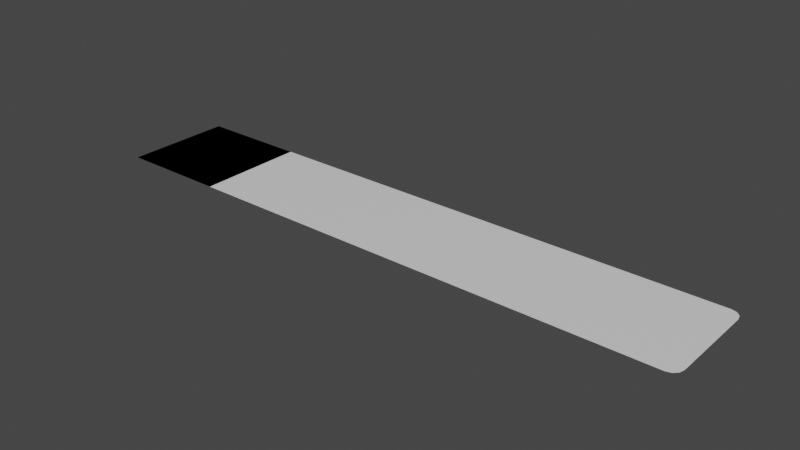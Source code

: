 # Source: UI.blend  (saved by Blender 2.93.21; exported with 4.5.12 LTS)
import bpy
from mathutils import Matrix  # noqa: F401  (used for matrix-valued properties, if any)

bpy.ops.wm.read_factory_settings(use_empty=True)
scene = bpy.context.scene
scene.name = 'Scene'

# ---- collections
col_cursor_white = bpy.data.collections.new('cursor_white'); scene.collection.children.link(col_cursor_white)
col_cursor_black = bpy.data.collections.new('cursor_black'); scene.collection.children.link(col_cursor_black)
col_cell_outliune = bpy.data.collections.new('cell_outliune'); scene.collection.children.link(col_cell_outliune)
col_valid_move = bpy.data.collections.new('valid_move'); scene.collection.children.link(col_valid_move)
col_capture_move = bpy.data.collections.new('capture_move'); scene.collection.children.link(col_capture_move)
col_pawn_promotion_background = bpy.data.collections.new('pawn_promotion_background'); scene.collection.children.link(col_pawn_promotion_background)
col_menu_restart = bpy.data.collections.new('menu_restart'); scene.collection.children.link(col_menu_restart)
col_menu_home = bpy.data.collections.new('menu_home'); scene.collection.children.link(col_menu_home)
col_piece_icons = bpy.data.collections.new('piece icons'); scene.collection.children.link(col_piece_icons)
col_white = bpy.data.collections.new('white'); col_piece_icons.children.link(col_white)
col_icon_white_pawn = bpy.data.collections.new('icon_white_pawn'); col_white.children.link(col_icon_white_pawn)
col_icon_white_rook = bpy.data.collections.new('icon_white_rook'); col_white.children.link(col_icon_white_rook)
col_icon_white_knight = bpy.data.collections.new('icon_white_knight'); col_white.children.link(col_icon_white_knight)
col_icon_white_bishop = bpy.data.collections.new('icon_white_bishop'); col_white.children.link(col_icon_white_bishop)
col_icon_white_queen = bpy.data.collections.new('icon_white_queen'); col_white.children.link(col_icon_white_queen)
col_icon_white_king = bpy.data.collections.new('icon_white_king'); col_white.children.link(col_icon_white_king)
col_black = bpy.data.collections.new('black'); col_piece_icons.children.link(col_black)
col_icon_black_pawn = bpy.data.collections.new('icon_black_pawn'); col_black.children.link(col_icon_black_pawn)
col_icon_black_rook = bpy.data.collections.new('icon_black_rook'); col_black.children.link(col_icon_black_rook)
col_icon_black_knight = bpy.data.collections.new('icon_black_knight'); col_black.children.link(col_icon_black_knight)
col_icon_black_bishop = bpy.data.collections.new('icon_black_bishop'); col_black.children.link(col_icon_black_bishop)
col_icon_black_queen = bpy.data.collections.new('icon_black_queen'); col_black.children.link(col_icon_black_queen)
col_icon_black_king = bpy.data.collections.new('icon_black_king'); col_black.children.link(col_icon_black_king)

# ---- materials (node trees are filled in below, after node groups)
mat_cursor_white = bpy.data.materials.new('cursor_white')
mat_cursor_white.use_transparent_shadow = False
mat_cursor_black = bpy.data.materials.new('cursor_black')
mat_cursor_black.use_transparent_shadow = False
mat_blank = bpy.data.materials.new('blank')
mat_blank.alpha_threshold = 0.0
mat_blank.use_transparent_shadow = False
mat_blank.line_color = (0.0, 0.0, 0.0, 1.0)
mat_menu_restart = bpy.data.materials.new('menu_restart')
mat_menu_restart.use_transparent_shadow = False
mat_menu_home = bpy.data.materials.new('menu_home')
mat_menu_home.use_transparent_shadow = False
mat_icon_white_pawn = bpy.data.materials.new('icon_white_pawn')
mat_icon_white_pawn.use_transparent_shadow = False
mat_icon_white_rook = bpy.data.materials.new('icon_white_rook')
mat_icon_white_rook.use_transparent_shadow = False
mat_icon_white_knight = bpy.data.materials.new('icon_white_knight')
mat_icon_white_knight.use_transparent_shadow = False
mat_icon_white_bishop = bpy.data.materials.new('icon_white_bishop')
mat_icon_white_bishop.use_transparent_shadow = False
mat_icon_white_queen = bpy.data.materials.new('icon_white_queen')
mat_icon_white_queen.use_transparent_shadow = False
mat_icon_white_king = bpy.data.materials.new('icon_white_king')
mat_icon_white_king.use_transparent_shadow = False
mat_icon_black_pawn = bpy.data.materials.new('icon_black_pawn')
mat_icon_black_pawn.use_transparent_shadow = False
mat_icon_black_rook = bpy.data.materials.new('icon_black_rook')
mat_icon_black_rook.use_transparent_shadow = False
mat_icon_black_knight = bpy.data.materials.new('icon_black_knight')
mat_icon_black_knight.use_transparent_shadow = False
mat_icon_black_bishop = bpy.data.materials.new('icon_black_bishop')
mat_icon_black_bishop.use_transparent_shadow = False
mat_icon_black_queen = bpy.data.materials.new('icon_black_queen')
mat_icon_black_queen.use_transparent_shadow = False
mat_icon_black_king = bpy.data.materials.new('icon_black_king')
mat_icon_black_king.use_transparent_shadow = False

# ---- material node trees
mat_cursor_white.use_nodes = True; mat_cursor_white.node_tree.nodes.clear()
_N = mat_cursor_white.node_tree.nodes; _L = mat_cursor_white.node_tree.links
n0 = _N.new('ShaderNodeBsdfPrincipled'); n0.name = 'Principled BSDF'; n0.location = (10, 300)
n0.distribution = 'GGX'
n0.subsurface_method = 'BURLEY'
n0.inputs[3].default_value = 1.45
n0.inputs[27].default_value = (0.0, 0.0, 0.0, 1.0)
n0.inputs[28].default_value = 1.0
n1 = _N.new('ShaderNodeOutputMaterial'); n1.name = 'Material Output'; n1.location = (300, 300)
_L.new(n0.outputs[0], n1.inputs[0])
n1.is_active_output = True
mat_cursor_black.use_nodes = True; mat_cursor_black.node_tree.nodes.clear()
_N = mat_cursor_black.node_tree.nodes; _L = mat_cursor_black.node_tree.links
n0 = _N.new('ShaderNodeBsdfPrincipled'); n0.name = 'Principled BSDF'; n0.location = (10, 300)
n0.distribution = 'GGX'
n0.subsurface_method = 'BURLEY'
n0.inputs[3].default_value = 1.45
n0.inputs[27].default_value = (0.0, 0.0, 0.0, 1.0)
n0.inputs[28].default_value = 1.0
n1 = _N.new('ShaderNodeOutputMaterial'); n1.name = 'Material Output'; n1.location = (300, 300)
_L.new(n0.outputs[0], n1.inputs[0])
n1.is_active_output = True
mat_blank.use_nodes = True; mat_blank.node_tree.nodes.clear()
_N = mat_blank.node_tree.nodes; _L = mat_blank.node_tree.links
n0 = _N.new('ShaderNodeOutputMaterial'); n0.name = 'Material Output'; n0.location = (300, 300)
n1 = _N.new('ShaderNodeBsdfPrincipled'); n1.name = 'Principled BSDF'; n1.location = (10, 300)
n1.distribution = 'GGX'
n1.subsurface_method = 'BURLEY'
n1.inputs[2].default_value = 0.4
n1.inputs[3].default_value = 1.45
n1.inputs[27].default_value = (0.0, 0.0, 0.0, 1.0)
n1.inputs[28].default_value = 1.0
_L.new(n1.outputs[0], n0.inputs[0])
n0.is_active_output = True
mat_menu_restart.use_nodes = True; mat_menu_restart.node_tree.nodes.clear()
_N = mat_menu_restart.node_tree.nodes; _L = mat_menu_restart.node_tree.links
n0 = _N.new('ShaderNodeBsdfPrincipled'); n0.name = 'Principled BSDF'; n0.location = (10, 300)
n0.distribution = 'GGX'
n0.subsurface_method = 'BURLEY'
n0.inputs[3].default_value = 1.45
n0.inputs[27].default_value = (0.0, 0.0, 0.0, 1.0)
n0.inputs[28].default_value = 1.0
n1 = _N.new('ShaderNodeOutputMaterial'); n1.name = 'Material Output'; n1.location = (300, 300)
_L.new(n0.outputs[0], n1.inputs[0])
n1.is_active_output = True
mat_menu_home.use_nodes = True; mat_menu_home.node_tree.nodes.clear()
_N = mat_menu_home.node_tree.nodes; _L = mat_menu_home.node_tree.links
n0 = _N.new('ShaderNodeBsdfPrincipled'); n0.name = 'Principled BSDF'; n0.location = (10, 300)
n0.distribution = 'GGX'
n0.subsurface_method = 'BURLEY'
n0.inputs[3].default_value = 1.45
n0.inputs[27].default_value = (0.0, 0.0, 0.0, 1.0)
n0.inputs[28].default_value = 1.0
n1 = _N.new('ShaderNodeOutputMaterial'); n1.name = 'Material Output'; n1.location = (300, 300)
_L.new(n0.outputs[0], n1.inputs[0])
n1.is_active_output = True
mat_icon_white_pawn.use_nodes = True; mat_icon_white_pawn.node_tree.nodes.clear()
_N = mat_icon_white_pawn.node_tree.nodes; _L = mat_icon_white_pawn.node_tree.links
n0 = _N.new('ShaderNodeBsdfPrincipled'); n0.name = 'Principled BSDF'; n0.location = (10, 300)
n0.distribution = 'GGX'
n0.subsurface_method = 'BURLEY'
n0.inputs[3].default_value = 1.45
n0.inputs[27].default_value = (0.0, 0.0, 0.0, 1.0)
n0.inputs[28].default_value = 1.0
n1 = _N.new('ShaderNodeOutputMaterial'); n1.name = 'Material Output'; n1.location = (300, 300)
_L.new(n0.outputs[0], n1.inputs[0])
n1.is_active_output = True
mat_icon_white_rook.use_nodes = True; mat_icon_white_rook.node_tree.nodes.clear()
_N = mat_icon_white_rook.node_tree.nodes; _L = mat_icon_white_rook.node_tree.links
n0 = _N.new('ShaderNodeBsdfPrincipled'); n0.name = 'Principled BSDF'; n0.location = (10, 300)
n0.distribution = 'GGX'
n0.subsurface_method = 'BURLEY'
n0.inputs[3].default_value = 1.45
n0.inputs[27].default_value = (0.0, 0.0, 0.0, 1.0)
n0.inputs[28].default_value = 1.0
n1 = _N.new('ShaderNodeOutputMaterial'); n1.name = 'Material Output'; n1.location = (300, 300)
_L.new(n0.outputs[0], n1.inputs[0])
n1.is_active_output = True
mat_icon_white_knight.use_nodes = True; mat_icon_white_knight.node_tree.nodes.clear()
_N = mat_icon_white_knight.node_tree.nodes; _L = mat_icon_white_knight.node_tree.links
n0 = _N.new('ShaderNodeBsdfPrincipled'); n0.name = 'Principled BSDF'; n0.location = (10, 300)
n0.distribution = 'GGX'
n0.subsurface_method = 'BURLEY'
n0.inputs[3].default_value = 1.45
n0.inputs[27].default_value = (0.0, 0.0, 0.0, 1.0)
n0.inputs[28].default_value = 1.0
n1 = _N.new('ShaderNodeOutputMaterial'); n1.name = 'Material Output'; n1.location = (300, 300)
_L.new(n0.outputs[0], n1.inputs[0])
n1.is_active_output = True
mat_icon_white_bishop.use_nodes = True; mat_icon_white_bishop.node_tree.nodes.clear()
_N = mat_icon_white_bishop.node_tree.nodes; _L = mat_icon_white_bishop.node_tree.links
n0 = _N.new('ShaderNodeBsdfPrincipled'); n0.name = 'Principled BSDF'; n0.location = (10, 300)
n0.distribution = 'GGX'
n0.subsurface_method = 'BURLEY'
n0.inputs[3].default_value = 1.45
n0.inputs[27].default_value = (0.0, 0.0, 0.0, 1.0)
n0.inputs[28].default_value = 1.0
n1 = _N.new('ShaderNodeOutputMaterial'); n1.name = 'Material Output'; n1.location = (300, 300)
_L.new(n0.outputs[0], n1.inputs[0])
n1.is_active_output = True
mat_icon_white_queen.use_nodes = True; mat_icon_white_queen.node_tree.nodes.clear()
_N = mat_icon_white_queen.node_tree.nodes; _L = mat_icon_white_queen.node_tree.links
n0 = _N.new('ShaderNodeBsdfPrincipled'); n0.name = 'Principled BSDF'; n0.location = (10, 300)
n0.distribution = 'GGX'
n0.subsurface_method = 'BURLEY'
n0.inputs[3].default_value = 1.45
n0.inputs[27].default_value = (0.0, 0.0, 0.0, 1.0)
n0.inputs[28].default_value = 1.0
n1 = _N.new('ShaderNodeOutputMaterial'); n1.name = 'Material Output'; n1.location = (300, 300)
_L.new(n0.outputs[0], n1.inputs[0])
n1.is_active_output = True
mat_icon_white_king.use_nodes = True; mat_icon_white_king.node_tree.nodes.clear()
_N = mat_icon_white_king.node_tree.nodes; _L = mat_icon_white_king.node_tree.links
n0 = _N.new('ShaderNodeBsdfPrincipled'); n0.name = 'Principled BSDF'; n0.location = (10, 300)
n0.distribution = 'GGX'
n0.subsurface_method = 'BURLEY'
n0.inputs[3].default_value = 1.45
n0.inputs[27].default_value = (0.0, 0.0, 0.0, 1.0)
n0.inputs[28].default_value = 1.0
n1 = _N.new('ShaderNodeOutputMaterial'); n1.name = 'Material Output'; n1.location = (300, 300)
_L.new(n0.outputs[0], n1.inputs[0])
n1.is_active_output = True
mat_icon_black_pawn.use_nodes = True; mat_icon_black_pawn.node_tree.nodes.clear()
_N = mat_icon_black_pawn.node_tree.nodes; _L = mat_icon_black_pawn.node_tree.links
n0 = _N.new('ShaderNodeBsdfPrincipled'); n0.name = 'Principled BSDF'; n0.location = (10, 300)
n0.distribution = 'GGX'
n0.subsurface_method = 'BURLEY'
n0.inputs[3].default_value = 1.45
n0.inputs[27].default_value = (0.0, 0.0, 0.0, 1.0)
n0.inputs[28].default_value = 1.0
n1 = _N.new('ShaderNodeOutputMaterial'); n1.name = 'Material Output'; n1.location = (300, 300)
_L.new(n0.outputs[0], n1.inputs[0])
n1.is_active_output = True
mat_icon_black_rook.use_nodes = True; mat_icon_black_rook.node_tree.nodes.clear()
_N = mat_icon_black_rook.node_tree.nodes; _L = mat_icon_black_rook.node_tree.links
n0 = _N.new('ShaderNodeBsdfPrincipled'); n0.name = 'Principled BSDF'; n0.location = (10, 300)
n0.distribution = 'GGX'
n0.subsurface_method = 'BURLEY'
n0.inputs[3].default_value = 1.45
n0.inputs[27].default_value = (0.0, 0.0, 0.0, 1.0)
n0.inputs[28].default_value = 1.0
n1 = _N.new('ShaderNodeOutputMaterial'); n1.name = 'Material Output'; n1.location = (300, 300)
_L.new(n0.outputs[0], n1.inputs[0])
n1.is_active_output = True
mat_icon_black_knight.use_nodes = True; mat_icon_black_knight.node_tree.nodes.clear()
_N = mat_icon_black_knight.node_tree.nodes; _L = mat_icon_black_knight.node_tree.links
n0 = _N.new('ShaderNodeBsdfPrincipled'); n0.name = 'Principled BSDF'; n0.location = (10, 300)
n0.distribution = 'GGX'
n0.subsurface_method = 'BURLEY'
n0.inputs[3].default_value = 1.45
n0.inputs[27].default_value = (0.0, 0.0, 0.0, 1.0)
n0.inputs[28].default_value = 1.0
n1 = _N.new('ShaderNodeOutputMaterial'); n1.name = 'Material Output'; n1.location = (300, 300)
_L.new(n0.outputs[0], n1.inputs[0])
n1.is_active_output = True
mat_icon_black_bishop.use_nodes = True; mat_icon_black_bishop.node_tree.nodes.clear()
_N = mat_icon_black_bishop.node_tree.nodes; _L = mat_icon_black_bishop.node_tree.links
n0 = _N.new('ShaderNodeBsdfPrincipled'); n0.name = 'Principled BSDF'; n0.location = (10, 300)
n0.distribution = 'GGX'
n0.subsurface_method = 'BURLEY'
n0.inputs[3].default_value = 1.45
n0.inputs[27].default_value = (0.0, 0.0, 0.0, 1.0)
n0.inputs[28].default_value = 1.0
n1 = _N.new('ShaderNodeOutputMaterial'); n1.name = 'Material Output'; n1.location = (300, 300)
_L.new(n0.outputs[0], n1.inputs[0])
n1.is_active_output = True
mat_icon_black_queen.use_nodes = True; mat_icon_black_queen.node_tree.nodes.clear()
_N = mat_icon_black_queen.node_tree.nodes; _L = mat_icon_black_queen.node_tree.links
n0 = _N.new('ShaderNodeBsdfPrincipled'); n0.name = 'Principled BSDF'; n0.location = (10, 300)
n0.distribution = 'GGX'
n0.subsurface_method = 'BURLEY'
n0.inputs[3].default_value = 1.45
n0.inputs[27].default_value = (0.0, 0.0, 0.0, 1.0)
n0.inputs[28].default_value = 1.0
n1 = _N.new('ShaderNodeOutputMaterial'); n1.name = 'Material Output'; n1.location = (300, 300)
_L.new(n0.outputs[0], n1.inputs[0])
n1.is_active_output = True
mat_icon_black_king.use_nodes = True; mat_icon_black_king.node_tree.nodes.clear()
_N = mat_icon_black_king.node_tree.nodes; _L = mat_icon_black_king.node_tree.links
n0 = _N.new('ShaderNodeBsdfPrincipled'); n0.name = 'Principled BSDF'; n0.location = (10, 300)
n0.distribution = 'GGX'
n0.subsurface_method = 'BURLEY'
n0.inputs[3].default_value = 1.45
n0.inputs[27].default_value = (0.0, 0.0, 0.0, 1.0)
n0.inputs[28].default_value = 1.0
n1 = _N.new('ShaderNodeOutputMaterial'); n1.name = 'Material Output'; n1.location = (300, 300)
_L.new(n0.outputs[0], n1.inputs[0])
n1.is_active_output = True

# ---- world
world_world = bpy.data.worlds.new('World'); scene.world = world_world
world_world.use_nodes = True; world_world.node_tree.nodes.clear()
_N = world_world.node_tree.nodes; _L = world_world.node_tree.links
n0 = _N.new('ShaderNodeOutputWorld'); n0.name = 'World Output'; n0.location = (300, 300)
n1 = _N.new('ShaderNodeBackground'); n1.name = 'Background'; n1.location = (10, 300)
n1.inputs[0].default_value = (0.05088, 0.05088, 0.05088, 1.0)
_L.new(n1.outputs[0], n0.inputs[0])
n0.is_active_output = True
world_world.color = (0.05088, 0.05088, 0.05088)
world_world.use_sun_shadow = False
world_world.sun_shadow_jitter_overblur = 0.0

# ---- meshes
me_plane = bpy.data.meshes.new('Plane')
me_plane.from_pydata([(-0.0625, -0.0625, 0.0), (0.0625, -0.0625, 0.0), (-0.0625, 0.0625, 0.0), (0.0625, 0.0625, 0.0)], [], [(0, 1, 3, 2)])
_uv = me_plane.uv_layers.new(name='UVMap')
_uv.uv.foreach_set('vector', [0.0, 0.0, 1.0, 0.0, 1.0, 1.0, 0.0, 1.0])
me_plane.materials.append(mat_cursor_white)
me_plane.use_remesh_fix_poles = True
me_plane.use_remesh_preserve_attributes = False
me_plane.update()
me_plane_001 = bpy.data.meshes.new('Plane.001')
me_plane_001.from_pydata([(-0.0625, -0.0625, 0.0), (0.0625, -0.0625, 0.0), (-0.0625, 0.0625, 0.0), (0.0625, 0.0625, 0.0)], [], [(0, 1, 3, 2)])
_uv = me_plane_001.uv_layers.new(name='UVMap')
_uv.uv.foreach_set('vector', [0.0, 0.0, 1.0, 0.0, 1.0, 1.0, 0.0, 1.0])
me_plane_001.materials.append(mat_cursor_black)
me_plane_001.use_remesh_fix_poles = True
me_plane_001.use_remesh_preserve_attributes = False
me_plane_001.update()
me_plane_002 = bpy.data.meshes.new('Plane.002')
me_plane_002.from_pydata([(-0.4848, -0.5, 0.0), (-0.5, -0.4848, 0.0), (-0.4888, -0.4995, 0.0), (-0.4924, -0.498, 0.0), (-0.4956, -0.4956, 0.0), (-0.498, -0.4924, 0.0), (-0.4995, -0.4888, 0.0), (0.5, -0.4848, 0.0), (0.4848, -0.5, 0.0), (0.4995, -0.4888, 0.0), (0.498, -0.4924, 0.0), (0.4956, -0.4956, 0.0), (0.4924, -0.498, 0.0), (0.4888, -0.4995, 0.0), (-0.5, 0.4848, 0.0), (-0.4848, 0.5, 0.0), (-0.4995, 0.4888, 0.0), (-0.498, 0.4924, 0.0), (-0.4956, 0.4956, 0.0), (-0.4924, 0.498, 0.0), (-0.4888, 0.4995, 0.0), (0.4848, 0.5, 0.0), (0.5, 0.4848, 0.0), (0.4888, 0.4995, 0.0), (0.4924, 0.498, 0.0), (0.4956, 0.4956, 0.0), (0.498, 0.4924, 0.0), (0.4995, 0.4888, 0.0), (-0.4558, 0.471, 0.0), (-0.471, 0.4558, 0.0), (-0.4598, 0.4705, 0.0), (-0.4634, 0.469, 0.0), (-0.4666, 0.4666, 0.0), (-0.469, 0.4634, 0.0), (-0.4705, 0.4598, 0.0), (-0.471, -0.4558, 0.0), (-0.4558, -0.471, 0.0), (-0.4705, -0.4598, 0.0), (-0.469, -0.4634, 0.0), (-0.4666, -0.4666, 0.0), (-0.4634, -0.469, 0.0), (-0.4598, -0.4705, 0.0), (0.4558, -0.471, 0.0), (0.471, -0.4558, 0.0), (0.4598, -0.4705, 0.0), (0.4634, -0.469, 0.0), (0.4666, -0.4666, 0.0), (0.469, -0.4634, 0.0), (0.4705, -0.4598, 0.0), (0.471, 0.4558, 0.0), (0.4558, 0.471, 0.0), (0.4705, 0.4598, 0.0), (0.469, 0.4634, 0.0), (0.4666, 0.4666, 0.0), (0.4634, 0.469, 0.0), (0.4598, 0.4705, 0.0)], [], [(42, 36, 0, 8), (49, 43, 7, 22), (28, 50, 21, 15), (0, 36, 41, 2), (2, 41, 40, 3), (3, 40, 39, 4), (4, 39, 38, 5), (5, 38, 37, 6), (6, 37, 35, 1), (28, 15, 20, 30), (30, 20, 19, 31), (31, 19, 18, 32), (32, 18, 17, 33), (33, 17, 16, 34), (34, 16, 14, 29), (7, 43, 48, 9), (9, 48, 47, 10), (10, 47, 46, 11), (11, 46, 45, 12), (12, 45, 44, 13), (13, 44, 42, 8), (21, 50, 55, 23), (23, 55, 54, 24), (24, 54, 53, 25), (25, 53, 52, 26), (26, 52, 51, 27), (27, 51, 49, 22), (35, 29, 14, 1)])
_uv = me_plane_002.uv_layers.new(name='UVMap')
_uv.uv.foreach_set('vector', [0.9783, 0.005792, 0.02169, 0.005792, 0.01515, 0.0, 0.9848, 0.0, 0.9942, 0.9783, 0.9942, 0.02169, 1.0, 0.01515, 1.0, 0.9848, 0.02169, 0.9942, 0.9783, 0.9942, 0.9848, 1.0, 0.01515, 1.0, 0.01515, 0.0, 0.02169, 0.005792, 0.01718, 0.005895, 0.01082, 0.0001031, 0.01082, 0.0001031, 0.01718, 0.005895, 0.01217, 0.006197, 0.005967, 0.0004054, 0.005967, 0.0004054, 0.01217, 0.006197, 0.005792, 0.005792, 0.0008863, 0.0008863, 0.0008863, 0.0008863, 0.005792, 0.005792, 0.006197, 0.01217, 0.0004054, 0.005967, 0.0004054, 0.005967, 0.006197, 0.01217, 0.005895, 0.01718, 0.0001031, 0.01082, 0.0001031, 0.01082, 0.005895, 0.01718, 0.005792, 0.02169, 0.0, 0.01515, 0.02169, 0.9942, 0.01515, 1.0, 0.01082, 0.9999, 0.01718, 0.9941, 0.01718, 0.9941, 0.01082, 0.9999, 0.005967, 0.9996, 0.01217, 0.9938, 0.01217, 0.9938, 0.005967, 0.9996, 0.0008863, 0.9991, 0.005792, 0.9942, 0.005792, 0.9942, 0.0008863, 0.9991, 0.0004054, 0.994, 0.006197, 0.9878, 0.006197, 0.9878, 0.0004054, 0.994, 0.0001031, 0.9892, 0.005895, 0.9828, 0.005895, 0.9828, 0.0001031, 0.9892, 0.0, 0.9848, 0.005792, 0.9783, 1.0, 0.01515, 0.9942, 0.02169, 0.9941, 0.01718, 0.9999, 0.01082, 0.9999, 0.01082, 0.9941, 0.01718, 0.9938, 0.01217, 0.9996, 0.005967, 0.9996, 0.005967, 0.9938, 0.01217, 0.9942, 0.005792, 0.9991, 0.0008863, 0.9991, 0.0008863, 0.9942, 0.005792, 0.9878, 0.006197, 0.994, 0.0004054, 0.994, 0.0004054, 0.9878, 0.006197, 0.9828, 0.005895, 0.9892, 0.0001031, 0.9892, 0.0001031, 0.9828, 0.005895, 0.9783, 0.005792, 0.9848, 0.0, 0.9848, 1.0, 0.9783, 0.9942, 0.9828, 0.9941, 0.9892, 0.9999, 0.9892, 0.9999, 0.9828, 0.9941, 0.9878, 0.9938, 0.994, 0.9996, 0.994, 0.9996, 0.9878, 0.9938, 0.9942, 0.9942, 0.9991, 0.9991, 0.9991, 0.9991, 0.9942, 0.9942, 0.9938, 0.9878, 0.9996, 0.994, 0.9996, 0.994, 0.9938, 0.9878, 0.9941, 0.9828, 0.9999, 0.9892, 0.9999, 0.9892, 0.9941, 0.9828, 0.9942, 0.9783, 1.0, 0.9848, 0.005792, 0.02169, 0.005792, 0.9783, 0.0, 0.9848, 0.0, 0.01515])
me_plane_002.materials.append(mat_blank)
me_plane_002.use_remesh_fix_poles = True
me_plane_002.use_remesh_preserve_attributes = False
me_plane_002.update()
me_circle = bpy.data.meshes.new('Circle')
me_circle.from_pydata([(0.0, 0.25, 0.0), (-0.04877, 0.2452, 0.0), (-0.09567, 0.231, 0.0), (-0.1389, 0.2079, 0.0), (-0.1768, 0.1768, 0.0), (-0.2079, 0.1389, 0.0), (-0.231, 0.09567, 0.0), (-0.2452, 0.04877, 0.0), (-0.25, -1.093e-08, 0.0), (-0.2452, -0.04877, 0.0), (-0.231, -0.09567, 0.0), (-0.2079, -0.1389, 0.0), (-0.1768, -0.1768, 0.0), (-0.1389, -0.2079, 0.0), (-0.09567, -0.231, 0.0), (-0.04877, -0.2452, 0.0), (2.186e-08, -0.25, 0.0), (0.04877, -0.2452, 0.0), (0.09567, -0.231, 0.0), (0.1389, -0.2079, 0.0), (0.1768, -0.1768, 0.0), (0.2079, -0.1389, 0.0), (0.231, -0.09567, 0.0), (0.2452, -0.04877, 0.0), (0.25, 2.981e-09, 0.0), (0.2452, 0.04877, 0.0), (0.231, 0.09567, 0.0), (0.2079, 0.1389, 0.0), (0.1768, 0.1768, 0.0), (0.1389, 0.2079, 0.0), (0.09567, 0.231, 0.0), (0.04877, 0.2452, 0.0), (0.0, -7.451e-09, 0.0)], [], [(31, 0, 32), (18, 19, 32), (5, 6, 32), (19, 20, 32), (6, 7, 32), (20, 21, 32), (7, 8, 32), (21, 22, 32), (8, 9, 32), (22, 23, 32), (9, 10, 32), (23, 24, 32), (10, 11, 32), (24, 25, 32), (11, 12, 32), (25, 26, 32), (12, 13, 32), (26, 27, 32), (13, 14, 32), (0, 1, 32), (27, 28, 32), (14, 15, 32), (1, 2, 32), (28, 29, 32), (15, 16, 32), (2, 3, 32), (29, 30, 32), (16, 17, 32), (3, 4, 32), (30, 31, 32), (17, 18, 32), (4, 5, 32)])
_uv = me_circle.uv_layers.new(name='UVMap')
_uv.uv.foreach_set('vector', [0.0, 0.0, 0.0, 0.0, 0.0, 0.0, 0.0, 0.0, 0.0, 0.0, 0.0, 0.0, 0.0, 0.0, 0.0, 0.0, 0.0, 0.0, 0.0, 0.0, 0.0, 0.0, 0.0, 0.0, 0.0, 0.0, 0.0, 0.0, 0.0, 0.0, 0.0, 0.0, 0.0, 0.0, 0.0, 0.0, 0.0, 0.0, 0.0, 0.0, 0.0, 0.0, 0.0, 0.0, 0.0, 0.0, 0.0, 0.0, 0.0, 0.0, 0.0, 0.0, 0.0, 0.0, 0.0, 0.0, 0.0, 0.0, 0.0, 0.0, 0.0, 0.0, 0.0, 0.0, 0.0, 0.0, 0.0, 0.0, 0.0, 0.0, 0.0, 0.0, 0.0, 0.0, 0.0, 0.0, 0.0, 0.0, 0.0, 0.0, 0.0, 0.0, 0.0, 0.0, 0.0, 0.0, 0.0, 0.0, 0.0, 0.0, 0.0, 0.0, 0.0, 0.0, 0.0, 0.0, 0.0, 0.0, 0.0, 0.0, 0.0, 0.0, 0.0, 0.0, 0.0, 0.0, 0.0, 0.0, 0.0, 0.0, 0.0, 0.0, 0.0, 0.0, 0.0, 0.0, 0.0, 0.0, 0.0, 0.0, 0.0, 0.0, 0.0, 0.0, 0.0, 0.0, 0.0, 0.0, 0.0, 0.0, 0.0, 0.0, 0.0, 0.0, 0.0, 0.0, 0.0, 0.0, 0.0, 0.0, 0.0, 0.0, 0.0, 0.0, 0.0, 0.0, 0.0, 0.0, 0.0, 0.0, 0.0, 0.0, 0.0, 0.0, 0.0, 0.0, 0.0, 0.0, 0.0, 0.0, 0.0, 0.0, 0.0, 0.0, 0.0, 0.0, 0.0, 0.0, 0.0, 0.0, 0.0, 0.0, 0.0, 0.0, 0.0, 0.0, 0.0, 0.0, 0.0, 0.0, 0.0, 0.0, 0.0, 0.0, 0.0, 0.0, 0.0, 0.0, 0.0, 0.0, 0.0, 0.0])
me_circle.materials.append(mat_blank)
me_circle.use_remesh_fix_poles = True
me_circle.use_remesh_preserve_attributes = False
me_circle.update()
me_circle_002 = bpy.data.meshes.new('Circle.002')
me_circle_002.from_pydata([(0.0, 0.5, 0.0), (-0.06526, 0.4957, 0.0), (-0.1294, 0.483, 0.0), (-0.1913, 0.4619, 0.0), (-0.25, 0.433, 0.0), (-0.3044, 0.3967, 0.0), (-0.3536, 0.3536, 0.0), (-0.3967, 0.3044, 0.0), (-0.433, 0.25, 0.0), (-0.4619, 0.1913, 0.0), (-0.483, 0.1294, 0.0), (-0.4957, 0.06526, 0.0), (-0.5, -2.186e-08, 0.0), (-0.4957, -0.06526, 0.0), (-0.483, -0.1294, 0.0), (-0.4619, -0.1913, 0.0), (-0.433, -0.25, 0.0), (-0.3967, -0.3044, 0.0), (-0.3536, -0.3536, 0.0), (-0.3044, -0.3967, 0.0), (-0.25, -0.433, 0.0), (-0.1913, -0.4619, 0.0), (-0.1294, -0.483, 0.0), (-0.06526, -0.4957, 0.0), (4.371e-08, -0.5, 0.0), (0.06526, -0.4957, 0.0), (0.1294, -0.483, 0.0), (0.1913, -0.4619, 0.0), (0.25, -0.433, 0.0), (0.3044, -0.3967, 0.0), (0.3536, -0.3536, 0.0), (0.3967, -0.3044, 0.0), (0.433, -0.25, 0.0), (0.4619, -0.1913, 0.0), (0.483, -0.1294, 0.0), (0.4957, -0.06526, 0.0), (0.5, 5.962e-09, 0.0), (0.4957, 0.06526, 0.0), (0.483, 0.1294, 0.0), (0.4619, 0.1913, 0.0), (0.433, 0.25, 0.0), (0.3967, 0.3044, 0.0), (0.3536, 0.3536, 0.0), (0.3044, 0.3967, 0.0), (0.25, 0.433, 0.0), (0.1913, 0.4619, 0.0), (0.1294, 0.483, 0.0), (0.06526, 0.4957, 0.0), (-1.886e-09, 0.425, 0.0), (-0.05547, 0.4214, 0.0), (-0.11, 0.4105, 0.0), (-0.1626, 0.3926, 0.0), (-0.2125, 0.3681, 0.0), (-0.2587, 0.3372, 0.0), (-0.3005, 0.3005, 0.0), (-0.3372, 0.2587, 0.0), (-0.3681, 0.2125, 0.0), (-0.3926, 0.1626, 0.0), (-0.4105, 0.11, 0.0), (-0.4214, 0.05547, 0.0), (-0.425, -1.783e-08, 0.0), (-0.4214, -0.05547, 0.0), (-0.4105, -0.11, 0.0), (-0.3926, -0.1626, 0.0), (-0.3681, -0.2125, 0.0), (-0.3372, -0.2587, 0.0), (-0.3005, -0.3005, 0.0), (-0.2587, -0.3372, 0.0), (-0.2125, -0.3681, 0.0), (-0.1626, -0.3926, 0.0), (-0.11, -0.4105, 0.0), (-0.05547, -0.4214, 0.0), (3.527e-08, -0.425, 0.0), (0.05547, -0.4214, 0.0), (0.11, -0.4105, 0.0), (0.1626, -0.3926, 0.0), (0.2125, -0.3681, 0.0), (0.2587, -0.3372, 0.0), (0.3005, -0.3005, 0.0), (0.3372, -0.2587, 0.0), (0.3681, -0.2125, 0.0), (0.3926, -0.1626, 0.0), (0.4105, -0.11, 0.0), (0.4214, -0.05547, 0.0), (0.425, 5.813e-09, 0.0), (0.4214, 0.05547, 0.0), (0.4105, 0.11, 0.0), (0.3926, 0.1626, 0.0), (0.3681, 0.2125, 0.0), (0.3372, 0.2587, 0.0), (0.3005, 0.3005, 0.0), (0.2587, 0.3372, 0.0), (0.2125, 0.3681, 0.0), (0.1626, 0.3926, 0.0), (0.11, 0.4105, 0.0), (0.05547, 0.4214, 0.0)], [], [(33, 34, 82, 81), (20, 21, 69, 68), (47, 0, 48, 95), (7, 8, 56, 55), (34, 35, 83, 82), (21, 22, 70, 69), (8, 9, 57, 56), (35, 36, 84, 83), (22, 23, 71, 70), (9, 10, 58, 57), (36, 37, 85, 84), (23, 24, 72, 71), (10, 11, 59, 58), (37, 38, 86, 85), (24, 25, 73, 72), (11, 12, 60, 59), (38, 39, 87, 86), (25, 26, 74, 73), (12, 13, 61, 60), (39, 40, 88, 87), (26, 27, 75, 74), (13, 14, 62, 61), (40, 41, 89, 88), (0, 1, 49, 48), (27, 28, 76, 75), (14, 15, 63, 62), (41, 42, 90, 89), (1, 2, 50, 49), (28, 29, 77, 76), (15, 16, 64, 63), (42, 43, 91, 90), (2, 3, 51, 50), (29, 30, 78, 77), (16, 17, 65, 64), (43, 44, 92, 91), (3, 4, 52, 51), (30, 31, 79, 78), (17, 18, 66, 65), (44, 45, 93, 92), (4, 5, 53, 52), (31, 32, 80, 79), (18, 19, 67, 66), (45, 46, 94, 93), (5, 6, 54, 53), (32, 33, 81, 80), (19, 20, 68, 67), (46, 47, 95, 94), (6, 7, 55, 54)])
_uv = me_circle_002.uv_layers.new(name='UVMap')
_uv.uv.foreach_set('vector', [0.0, 0.0, 0.0, 0.0, 0.0, 0.0, 0.0, 0.0, 0.0, 0.0, 0.0, 0.0, 0.0, 0.0, 0.0, 0.0, 0.0, 0.0, 0.0, 0.0, 0.0, 0.0, 0.0, 0.0, 0.0, 0.0, 0.0, 0.0, 0.0, 0.0, 0.0, 0.0, 0.0, 0.0, 0.0, 0.0, 0.0, 0.0, 0.0, 0.0, 0.0, 0.0, 0.0, 0.0, 0.0, 0.0, 0.0, 0.0, 0.0, 0.0, 0.0, 0.0, 0.0, 0.0, 0.0, 0.0, 0.0, 0.0, 0.0, 0.0, 0.0, 0.0, 0.0, 0.0, 0.0, 0.0, 0.0, 0.0, 0.0, 0.0, 0.0, 0.0, 0.0, 0.0, 0.0, 0.0, 0.0, 0.0, 0.0, 0.0, 0.0, 0.0, 0.0, 0.0, 0.0, 0.0, 0.0, 0.0, 0.0, 0.0, 0.0, 0.0, 0.0, 0.0, 0.0, 0.0, 0.0, 0.0, 0.0, 0.0, 0.0, 0.0, 0.0, 0.0, 0.0, 0.0, 0.0, 0.0, 0.0, 0.0, 0.0, 0.0, 0.0, 0.0, 0.0, 0.0, 0.0, 0.0, 0.0, 0.0, 0.0, 0.0, 0.0, 0.0, 0.0, 0.0, 0.0, 0.0, 0.0, 0.0, 0.0, 0.0, 0.0, 0.0, 0.0, 0.0, 0.0, 0.0, 0.0, 0.0, 0.0, 0.0, 0.0, 0.0, 0.0, 0.0, 0.0, 0.0, 0.0, 0.0, 0.0, 0.0, 0.0, 0.0, 0.0, 0.0, 0.0, 0.0, 0.0, 0.0, 0.0, 0.0, 0.0, 0.0, 0.0, 0.0, 0.0, 0.0, 0.0, 0.0, 0.0, 0.0, 0.0, 0.0, 0.0, 0.0, 0.0, 0.0, 0.0, 0.0, 0.0, 0.0, 0.0, 0.0, 0.0, 0.0, 0.0, 0.0, 0.0, 0.0, 0.0, 0.0, 0.0, 0.0, 0.0, 0.0, 0.0, 0.0, 0.0, 0.0, 0.0, 0.0, 0.0, 0.0, 0.0, 0.0, 0.0, 0.0, 0.0, 0.0, 0.0, 0.0, 0.0, 0.0, 0.0, 0.0, 0.0, 0.0, 0.0, 0.0, 0.0, 0.0, 0.0, 0.0, 0.0, 0.0, 0.0, 0.0, 0.0, 0.0, 0.0, 0.0, 0.0, 0.0, 0.0, 0.0, 0.0, 0.0, 0.0, 0.0, 0.0, 0.0, 0.0, 0.0, 0.0, 0.0, 0.0, 0.0, 0.0, 0.0, 0.0, 0.0, 0.0, 0.0, 0.0, 0.0, 0.0, 0.0, 0.0, 0.0, 0.0, 0.0, 0.0, 0.0, 0.0, 0.0, 0.0, 0.0, 0.0, 0.0, 0.0, 0.0, 0.0, 0.0, 0.0, 0.0, 0.0, 0.0, 0.0, 0.0, 0.0, 0.0, 0.0, 0.0, 0.0, 0.0, 0.0, 0.0, 0.0, 0.0, 0.0, 0.0, 0.0, 0.0, 0.0, 0.0, 0.0, 0.0, 0.0, 0.0, 0.0, 0.0, 0.0, 0.0, 0.0, 0.0, 0.0, 0.0, 0.0, 0.0, 0.0, 0.0, 0.0, 0.0, 0.0, 0.0, 0.0, 0.0, 0.0, 0.0, 0.0, 0.0, 0.0, 0.0, 0.0, 0.0, 0.0, 0.0, 0.0, 0.0, 0.0, 0.0, 0.0, 0.0, 0.0, 0.0, 0.0, 0.0, 0.0, 0.0, 0.0, 0.0, 0.0, 0.0, 0.0, 0.0, 0.0, 0.0, 0.0, 0.0, 0.0, 0.0, 0.0, 0.0, 0.0, 0.0, 0.0, 0.0, 0.0, 0.0, 0.0, 0.0, 0.0, 0.0, 0.0, 0.0, 0.0, 0.0, 0.0, 0.0, 0.0, 0.0, 0.0, 0.0, 0.0, 0.0, 0.0, 0.0, 0.0, 0.0, 0.0, 0.0, 0.0, 0.0])
me_circle_002.materials.append(mat_blank)
me_circle_002.use_remesh_fix_poles = True
me_circle_002.use_remesh_preserve_attributes = False
me_circle_002.update()
me_plane_003 = bpy.data.meshes.new('Plane.003')
me_plane_003.from_pydata([(1.0, -0.5, 1.132e-07), (2.85e-15, -0.5, -3.775e-08), (1.0, 0.5, 1.132e-07), (2.85e-15, 0.5, -3.775e-08), (2.0, -0.5, 1.887e-07), (2.0, 0.5, 1.887e-07), (3.0, -0.5, 2.642e-07), (3.0, 0.5, 2.642e-07), (4.0, -0.5, 3.397e-07), (4.0, 0.5, 3.397e-07), (4.905, -0.5, 4.08e-07), (5.0, -0.4047, 4.152e-07), (4.952, -0.4872, 4.116e-07), (4.987, -0.4524, 4.143e-07), (4.905, 0.5, 4.08e-07), (5.0, 0.4047, 4.152e-07), (4.952, 0.4872, 4.116e-07), (4.987, 0.4524, 4.143e-07)], [], [(0, 2, 3, 1), (0, 4, 5, 2), (4, 6, 7, 5), (6, 8, 9, 7), (8, 10, 12, 13, 11, 15, 17, 16, 14, 9)])
_uv = me_plane_003.uv_layers.new(name='UVMap')
_uv.uv.foreach_set('vector', [0.0, 0.0, 0.0, 1.0, 1.0, 1.0, 1.0, 0.0, 0.0, 0.0, 0.0, 0.0, 0.0, 1.0, 0.0, 1.0, 0.0, 0.0, 0.0, 0.0, 0.0, 1.0, 0.0, 1.0, 0.0, 0.0, 0.0, 0.0, 0.0, 1.0, 0.0, 1.0, 0.0, 0.0, 0.0, 0.0, 0.0, 0.01277, 0.0, 0.04765, 0.0, 0.09529, 0.0, 0.9047, 0.0, 0.9524, 0.0, 0.9872, 0.0, 1.0, 0.0, 1.0])
me_plane_003.materials.append(mat_blank)
me_plane_003.use_remesh_fix_poles = True
me_plane_003.use_remesh_preserve_attributes = False
me_plane_003.update()
me_plane_007 = bpy.data.meshes.new('Plane.007')
me_plane_007.from_pydata([(-0.5, -0.5, 0.0), (0.5, -0.5, 0.0), (-0.5, 0.5, 0.0), (0.5, 0.5, 0.0)], [], [(0, 1, 3, 2)])
_uv = me_plane_007.uv_layers.new(name='UVMap')
_uv.uv.foreach_set('vector', [0.0, 0.0, 1.0, 0.0, 1.0, 1.0, 0.0, 1.0])
me_plane_007.materials.append(mat_menu_restart)
me_plane_007.use_remesh_fix_poles = True
me_plane_007.use_remesh_preserve_attributes = False
me_plane_007.update()
me_plane_008 = bpy.data.meshes.new('Plane.008')
me_plane_008.from_pydata([(-0.5, -0.5, 0.0), (0.5, -0.5, 0.0), (-0.5, 0.5, 0.0), (0.5, 0.5, 0.0)], [], [(0, 1, 3, 2)])
_uv = me_plane_008.uv_layers.new(name='UVMap')
_uv.uv.foreach_set('vector', [0.0, 0.0, 1.0, 0.0, 1.0, 1.0, 0.0, 1.0])
me_plane_008.materials.append(mat_menu_home)
me_plane_008.use_remesh_fix_poles = True
me_plane_008.use_remesh_preserve_attributes = False
me_plane_008.update()
me_plane_010 = bpy.data.meshes.new('Plane.010')
me_plane_010.from_pydata([(-0.5, -0.5, 0.0), (0.5, -0.5, 0.0), (-0.5, 0.5, 0.0), (0.5, 0.5, 0.0)], [], [(0, 1, 3, 2)])
_uv = me_plane_010.uv_layers.new(name='UVMap')
_uv.uv.foreach_set('vector', [0.0, 0.0, 1.0, 0.0, 1.0, 1.0, 0.0, 1.0])
me_plane_010.materials.append(mat_icon_white_pawn)
me_plane_010.use_remesh_fix_poles = True
me_plane_010.use_remesh_preserve_attributes = False
me_plane_010.update()
me_plane_011 = bpy.data.meshes.new('Plane.011')
me_plane_011.from_pydata([(-0.5, -0.5, 0.0), (0.5, -0.5, 0.0), (-0.5, 0.5, 0.0), (0.5, 0.5, 0.0)], [], [(0, 1, 3, 2)])
_uv = me_plane_011.uv_layers.new(name='UVMap')
_uv.uv.foreach_set('vector', [0.0, 0.0, 1.0, 0.0, 1.0, 1.0, 0.0, 1.0])
me_plane_011.materials.append(mat_icon_white_rook)
me_plane_011.use_remesh_fix_poles = True
me_plane_011.use_remesh_preserve_attributes = False
me_plane_011.update()
me_plane_006 = bpy.data.meshes.new('Plane.006')
me_plane_006.from_pydata([(-0.5, 0.5, 0.0), (-0.5, -0.5, 0.0), (0.5, 0.5, 0.0), (0.5, -0.5, 0.0)], [], [(0, 1, 3, 2)])
_uv = me_plane_006.uv_layers.new(name='UVMap')
_uv.uv.foreach_set('vector', [0.0, 0.0, 1.0, 0.0, 1.0, 1.0, 0.0, 1.0])
me_plane_006.materials.append(mat_icon_white_knight)
me_plane_006.use_remesh_fix_poles = True
me_plane_006.use_remesh_preserve_attributes = False
me_plane_006.update()
me_plane_004 = bpy.data.meshes.new('Plane.004')
me_plane_004.from_pydata([(-0.5, -0.5, 0.0), (0.5, -0.5, 0.0), (-0.5, 0.5, 0.0), (0.5, 0.5, 0.0)], [], [(0, 1, 3, 2)])
_uv = me_plane_004.uv_layers.new(name='UVMap')
_uv.uv.foreach_set('vector', [0.0, 0.0, 1.0, 0.0, 1.0, 1.0, 0.0, 1.0])
me_plane_004.materials.append(mat_icon_white_bishop)
me_plane_004.use_remesh_fix_poles = True
me_plane_004.use_remesh_preserve_attributes = False
me_plane_004.update()
me_plane_005 = bpy.data.meshes.new('Plane.005')
me_plane_005.from_pydata([(-0.5, 0.5, 0.0), (-0.5, -0.5, 0.0), (0.5, 0.5, 0.0), (0.5, -0.5, 0.0)], [], [(0, 1, 3, 2)])
_uv = me_plane_005.uv_layers.new(name='UVMap')
_uv.uv.foreach_set('vector', [0.0, 0.0, 1.0, 0.0, 1.0, 1.0, 0.0, 1.0])
me_plane_005.materials.append(mat_icon_white_queen)
me_plane_005.use_remesh_fix_poles = True
me_plane_005.use_remesh_preserve_attributes = False
me_plane_005.update()
me_plane_009 = bpy.data.meshes.new('Plane.009')
me_plane_009.from_pydata([(-0.5, 0.5, 0.0), (-0.5, -0.5, 0.0), (0.5, 0.5, 0.0), (0.5, -0.5, 0.0)], [], [(0, 1, 3, 2)])
_uv = me_plane_009.uv_layers.new(name='UVMap')
_uv.uv.foreach_set('vector', [0.0, 0.0, 1.0, 0.0, 1.0, 1.0, 0.0, 1.0])
me_plane_009.materials.append(mat_icon_white_king)
me_plane_009.use_remesh_fix_poles = True
me_plane_009.use_remesh_preserve_attributes = False
me_plane_009.update()
me_plane_012 = bpy.data.meshes.new('Plane.012')
me_plane_012.from_pydata([(-0.5, -0.5, 0.0), (0.5, -0.5, 0.0), (-0.5, 0.5, 0.0), (0.5, 0.5, 0.0)], [], [(0, 1, 3, 2)])
_uv = me_plane_012.uv_layers.new(name='UVMap')
_uv.uv.foreach_set('vector', [0.0, 0.0, 1.0, 0.0, 1.0, 1.0, 0.0, 1.0])
me_plane_012.materials.append(mat_icon_black_pawn)
me_plane_012.use_remesh_fix_poles = True
me_plane_012.use_remesh_preserve_attributes = False
me_plane_012.update()
me_plane_013 = bpy.data.meshes.new('Plane.013')
me_plane_013.from_pydata([(-0.5, -0.5, 0.0), (0.5, -0.5, 0.0), (-0.5, 0.5, 0.0), (0.5, 0.5, 0.0)], [], [(0, 1, 3, 2)])
_uv = me_plane_013.uv_layers.new(name='UVMap')
_uv.uv.foreach_set('vector', [0.0, 0.0, 1.0, 0.0, 1.0, 1.0, 0.0, 1.0])
me_plane_013.materials.append(mat_icon_black_rook)
me_plane_013.use_remesh_fix_poles = True
me_plane_013.use_remesh_preserve_attributes = False
me_plane_013.update()
me_plane_014 = bpy.data.meshes.new('Plane.014')
me_plane_014.from_pydata([(-0.5, 0.5, 0.0), (-0.5, -0.5, 0.0), (0.5, 0.5, 0.0), (0.5, -0.5, 0.0)], [], [(0, 1, 3, 2)])
_uv = me_plane_014.uv_layers.new(name='UVMap')
_uv.uv.foreach_set('vector', [0.0, 0.0, 1.0, 0.0, 1.0, 1.0, 0.0, 1.0])
me_plane_014.materials.append(mat_icon_black_knight)
me_plane_014.use_remesh_fix_poles = True
me_plane_014.use_remesh_preserve_attributes = False
me_plane_014.update()
me_plane_015 = bpy.data.meshes.new('Plane.015')
me_plane_015.from_pydata([(-0.5, -0.5, 0.0), (0.5, -0.5, 0.0), (-0.5, 0.5, 0.0), (0.5, 0.5, 0.0)], [], [(0, 1, 3, 2)])
_uv = me_plane_015.uv_layers.new(name='UVMap')
_uv.uv.foreach_set('vector', [0.0, 0.0, 1.0, 0.0, 1.0, 1.0, 0.0, 1.0])
me_plane_015.materials.append(mat_icon_black_bishop)
me_plane_015.use_remesh_fix_poles = True
me_plane_015.use_remesh_preserve_attributes = False
me_plane_015.update()
me_plane_016 = bpy.data.meshes.new('Plane.016')
me_plane_016.from_pydata([(-0.5, 0.5, 0.0), (-0.5, -0.5, 0.0), (0.5, 0.5, 0.0), (0.5, -0.5, 0.0)], [], [(0, 1, 3, 2)])
_uv = me_plane_016.uv_layers.new(name='UVMap')
_uv.uv.foreach_set('vector', [0.0, 0.0, 1.0, 0.0, 1.0, 1.0, 0.0, 1.0])
me_plane_016.materials.append(mat_icon_black_queen)
me_plane_016.use_remesh_fix_poles = True
me_plane_016.use_remesh_preserve_attributes = False
me_plane_016.update()
me_plane_017 = bpy.data.meshes.new('Plane.017')
me_plane_017.from_pydata([(-0.5, 0.5, 0.0), (-0.5, -0.5, 0.0), (0.5, 0.5, 0.0), (0.5, -0.5, 0.0)], [], [(0, 1, 3, 2)])
_uv = me_plane_017.uv_layers.new(name='UVMap')
_uv.uv.foreach_set('vector', [0.0, 0.0, 1.0, 0.0, 1.0, 1.0, 0.0, 1.0])
me_plane_017.materials.append(mat_icon_black_king)
me_plane_017.use_remesh_fix_poles = True
me_plane_017.use_remesh_preserve_attributes = False
me_plane_017.update()
arm_armature = bpy.data.armatures.new('Armature')  # bones are not reproduced

# ---- objects
ob_armature = bpy.data.objects.new('Armature', arm_armature)
ob_plane = bpy.data.objects.new('Plane', me_plane)
ob_plane_001 = bpy.data.objects.new('Plane.001', me_plane_001)
ob_plane_002 = bpy.data.objects.new('Plane.002', me_plane_002)
ob_circle = bpy.data.objects.new('Circle', me_circle)
ob_circle_001 = bpy.data.objects.new('Circle.001', me_circle_002)
ob_plane_003 = bpy.data.objects.new('Plane.003', me_plane_003)
ob_plane_008 = bpy.data.objects.new('Plane.008', me_plane_007)
ob_plane_009 = bpy.data.objects.new('Plane.009', me_plane_008)
ob_plane_011 = bpy.data.objects.new('Plane.011', me_plane_010)
ob_plane_012 = bpy.data.objects.new('Plane.012', me_plane_011)
ob_plane_007 = bpy.data.objects.new('Plane.007', me_plane_006)
ob_plane_006 = bpy.data.objects.new('Plane.006', me_plane_004)
ob_plane_005 = bpy.data.objects.new('Plane.005', me_plane_005)
ob_plane_010 = bpy.data.objects.new('Plane.010', me_plane_009)
ob_plane_004 = bpy.data.objects.new('Plane.004', me_plane_012)
ob_plane_013 = bpy.data.objects.new('Plane.013', me_plane_013)
ob_plane_014 = bpy.data.objects.new('Plane.014', me_plane_014)
ob_plane_015 = bpy.data.objects.new('Plane.015', me_plane_015)
ob_plane_016 = bpy.data.objects.new('Plane.016', me_plane_016)
ob_plane_017 = bpy.data.objects.new('Plane.017', me_plane_017)

# ---- transforms, parenting, visibility, modifiers, constraints
ob_armature.location = (0.0, 0.0, 0.0)
ob_plane.location = (0.0, 0.0, 0.0)
ob_plane_001.location = (0.0, 0.0, 0.0)
ob_plane_002.location = (0.0, 0.0, 0.0)
ob_circle.location = (0.0, 0.0, 0.0)
ob_circle_001.location = (0.0, 0.0, 0.0)
ob_plane_003.location = (0.0, 0.0, 0.0)
ob_plane_008.location = (0.0, 0.0, 0.0)
ob_plane_009.location = (0.0, 0.0, 0.0)
ob_plane_011.location = (0.0, 0.0, 0.0)
ob_plane_011.rotation_euler = (0.0, -0.0, -1.571)
ob_plane_012.location = (0.0, 0.0, 0.0)
ob_plane_012.rotation_euler = (0.0, -0.0, -1.571)
ob_plane_007.location = (0.0, 0.0, 0.0)
ob_plane_006.location = (0.0, 0.0, 0.0)
ob_plane_006.rotation_euler = (0.0, -0.0, -1.571)
ob_plane_005.location = (0.0, 0.0, 0.0)
ob_plane_010.location = (0.0, 0.0, 0.0)
ob_plane_004.location = (0.0, 0.0, 0.0)
ob_plane_004.rotation_euler = (0.0, -0.0, -1.571)
ob_plane_013.location = (0.0, 0.0, 0.0)
ob_plane_013.rotation_euler = (0.0, -0.0, -1.571)
ob_plane_014.location = (0.0, 0.0, 0.0)
ob_plane_015.location = (0.0, 0.0, 0.0)
ob_plane_015.rotation_euler = (0.0, -0.0, -1.571)
ob_plane_016.location = (0.0, 0.0, 0.0)
ob_plane_017.location = (0.0, 0.0, 0.0)

# ---- collection membership
scene.collection.objects.link(ob_armature)
col_cursor_white.objects.link(ob_plane)
col_cursor_black.objects.link(ob_plane_001)
col_cell_outliune.objects.link(ob_plane_002)
col_valid_move.objects.link(ob_circle)
col_capture_move.objects.link(ob_circle_001)
col_pawn_promotion_background.objects.link(ob_plane_003)
col_menu_restart.objects.link(ob_plane_008)
col_menu_home.objects.link(ob_plane_009)
col_icon_white_pawn.objects.link(ob_plane_011)
col_icon_white_rook.objects.link(ob_plane_012)
col_icon_white_knight.objects.link(ob_plane_007)
col_icon_white_bishop.objects.link(ob_plane_006)
col_icon_white_queen.objects.link(ob_plane_005)
col_icon_white_king.objects.link(ob_plane_010)
col_icon_black_pawn.objects.link(ob_plane_004)
col_icon_black_rook.objects.link(ob_plane_013)
col_icon_black_knight.objects.link(ob_plane_014)
col_icon_black_bishop.objects.link(ob_plane_015)
col_icon_black_queen.objects.link(ob_plane_016)
col_icon_black_king.objects.link(ob_plane_017)

# ---- scene / render settings (as saved in the file)
scene.frame_start = 1; scene.frame_end = 250; scene.frame_set(0)
scene.render.engine = 'BLENDER_EEVEE_NEXT'
scene.cycles.use_denoising = False
scene.cycles.samples = 128
scene.cycles.sampling_pattern = 'TABULATED_SOBOL'
scene.cycles.use_adaptive_sampling = False
scene.cycles.use_light_tree = False
scene.view_settings.view_transform = 'Filmic'
bpy.context.view_layer.update()

# ---- added for rendering (the .blend has no active camera and no usable light): camera, sun
cam_auto = bpy.data.cameras.new('AutoCamera')
cam_auto.lens = 50.0
cam_auto.sensor_width = 36.0
cam_auto.clip_end = 1000.0
ob_auto_camera = bpy.data.objects.new('AutoCamera', cam_auto)
scene.collection.objects.link(ob_auto_camera)
ob_auto_camera.location = (7.42216, -6.2066, 4.13773)
ob_auto_camera.rotation_euler = (1.09748, -7.21219e-08, 0.694738)
scene.camera = ob_auto_camera
light_auto_sun = bpy.data.lights.new('AutoSun', 'SUN')
light_auto_sun.energy = 3.0
light_auto_sun.angle = 0.0523599
ob_auto_sun = bpy.data.objects.new('AutoSun', light_auto_sun)
scene.collection.objects.link(ob_auto_sun)
ob_auto_sun.rotation_euler = (0.872665, 0.174533, 0.523599)
bpy.context.view_layer.update()
